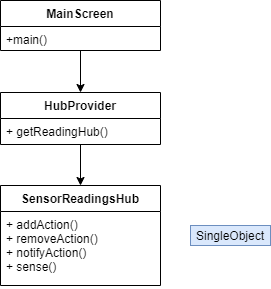

The diagram above was exported from draw.io. Its source (the exported page's mxGraphModel, read from the mxfile embedded in the PNG):
<mxGraphModel dx="981" dy="1648" grid="1" gridSize="10" guides="1" tooltips="1" connect="1" arrows="1" fold="1" page="1" pageScale="1" pageWidth="850" pageHeight="1100" math="0" shadow="0">
  <root>
    <mxCell id="JrMhE5kqL4z2FGTIooxh-0" />
    <mxCell id="JrMhE5kqL4z2FGTIooxh-1" parent="JrMhE5kqL4z2FGTIooxh-0" />
    <mxCell id="m4IWcqve5gKbsuleJrgP-2" style="edgeStyle=orthogonalEdgeStyle;rounded=0;orthogonalLoop=1;jettySize=auto;html=1;exitX=0.5;exitY=1;exitDx=0;exitDy=0;entryX=0.5;entryY=0;entryDx=0;entryDy=0;" parent="JrMhE5kqL4z2FGTIooxh-1" source="8SROCowORlRApuiFVT0_-0" target="8SROCowORlRApuiFVT0_-9" edge="1">
      <mxGeometry relative="1" as="geometry" />
    </mxCell>
    <mxCell id="8SROCowORlRApuiFVT0_-0" value="HubProvider" style="swimlane;fontStyle=1;align=center;verticalAlign=top;childLayout=stackLayout;horizontal=1;startSize=26;horizontalStack=0;resizeParent=1;resizeParentMax=0;resizeLast=0;collapsible=1;marginBottom=0;" parent="JrMhE5kqL4z2FGTIooxh-1" vertex="1">
      <mxGeometry x="250" y="72" width="160" height="52" as="geometry" />
    </mxCell>
    <mxCell id="8SROCowORlRApuiFVT0_-1" value="+ getReadingHub()" style="text;strokeColor=none;fillColor=none;align=left;verticalAlign=top;spacingLeft=4;spacingRight=4;overflow=hidden;rotatable=0;points=[[0,0.5],[1,0.5]];portConstraint=eastwest;" parent="8SROCowORlRApuiFVT0_-0" vertex="1">
      <mxGeometry y="26" width="160" height="26" as="geometry" />
    </mxCell>
    <mxCell id="m4IWcqve5gKbsuleJrgP-1" style="edgeStyle=orthogonalEdgeStyle;rounded=0;orthogonalLoop=1;jettySize=auto;html=1;exitX=0.5;exitY=1;exitDx=0;exitDy=0;entryX=0.5;entryY=0;entryDx=0;entryDy=0;" parent="JrMhE5kqL4z2FGTIooxh-1" source="8SROCowORlRApuiFVT0_-2" target="8SROCowORlRApuiFVT0_-0" edge="1">
      <mxGeometry relative="1" as="geometry" />
    </mxCell>
    <mxCell id="8SROCowORlRApuiFVT0_-2" value="MainScreen" style="swimlane;fontStyle=1;align=center;verticalAlign=top;childLayout=stackLayout;horizontal=1;startSize=26;horizontalStack=0;resizeParent=1;resizeParentMax=0;resizeLast=0;collapsible=1;marginBottom=0;" parent="JrMhE5kqL4z2FGTIooxh-1" vertex="1">
      <mxGeometry x="250" y="-20" width="160" height="50" as="geometry" />
    </mxCell>
    <mxCell id="8SROCowORlRApuiFVT0_-3" value="+main()" style="text;strokeColor=none;fillColor=none;align=left;verticalAlign=top;spacingLeft=4;spacingRight=4;overflow=hidden;rotatable=0;points=[[0,0.5],[1,0.5]];portConstraint=eastwest;" parent="JrMhE5kqL4z2FGTIooxh-1" vertex="1">
      <mxGeometry x="250" y="6" width="160" height="24" as="geometry" />
    </mxCell>
    <mxCell id="8SROCowORlRApuiFVT0_-9" value="SensorReadingsHub" style="swimlane;fontStyle=1;align=center;verticalAlign=top;childLayout=stackLayout;horizontal=1;startSize=26;horizontalStack=0;resizeParent=1;resizeParentMax=0;resizeLast=0;collapsible=1;marginBottom=0;" parent="JrMhE5kqL4z2FGTIooxh-1" vertex="1">
      <mxGeometry x="250" y="165" width="160" height="100" as="geometry" />
    </mxCell>
    <mxCell id="8SROCowORlRApuiFVT0_-10" value="+ addAction()&#10;+ removeAction()&#10;+ notifyAction()&#10;+ sense()&#10;" style="text;strokeColor=none;fillColor=none;align=left;verticalAlign=top;spacingLeft=4;spacingRight=4;overflow=hidden;rotatable=0;points=[[0,0.5],[1,0.5]];portConstraint=eastwest;" parent="8SROCowORlRApuiFVT0_-9" vertex="1">
      <mxGeometry y="26" width="160" height="74" as="geometry" />
    </mxCell>
    <mxCell id="m4IWcqve5gKbsuleJrgP-0" value="SingleObject" style="text;html=1;strokeColor=#6c8ebf;fillColor=#dae8fc;align=center;verticalAlign=middle;whiteSpace=wrap;rounded=0;" parent="JrMhE5kqL4z2FGTIooxh-1" vertex="1">
      <mxGeometry x="440" y="205" width="80" height="20" as="geometry" />
    </mxCell>
  </root>
</mxGraphModel>